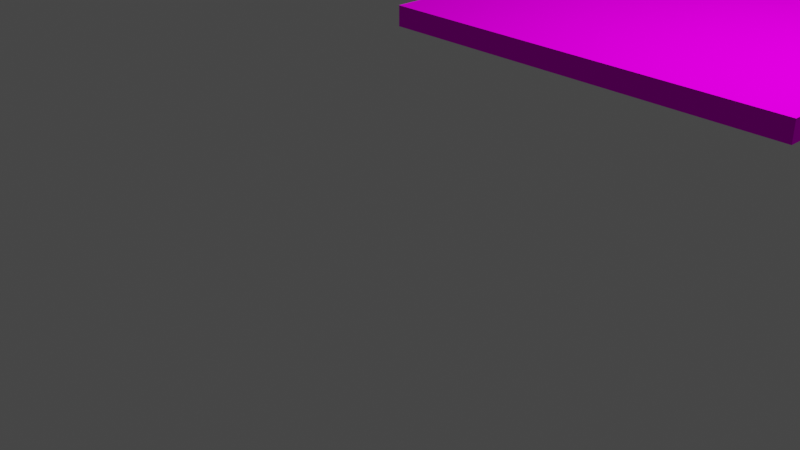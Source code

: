 # Source: grass.blend  (saved by Blender 2.80.75; exported with 4.5.12 LTS)
import bpy
from mathutils import Matrix  # noqa: F401  (used for matrix-valued properties, if any)

bpy.ops.wm.read_factory_settings(use_empty=True)
scene = bpy.context.scene
scene.name = 'Scene'

# ---- collections
col_collection = bpy.data.collections.new('Collection'); scene.collection.children.link(col_collection)

# ---- images (referenced by path relative to the original .blend; pixels are not part of the script)
import os
ASSET_DIR = os.environ.get("B2B_ASSET_DIR", "")  # directory of the original .blend (textures are referenced by path, not embedded)
HERE = os.path.dirname(os.path.abspath(__file__))  # packed textures are extracted next to this script under _unpacked/

def load_image(name, relpath, width, height, colorspace="sRGB"):
    """Load a texture the original file referenced (path relative to the .blend, or extracted next to this script)."""
    p = next((c for c in (os.path.join(HERE, relpath), os.path.join(ASSET_DIR, relpath)) if relpath and os.path.exists(c)), "")
    if p:
        img = bpy.data.images.load(p, check_existing=True)
        img.name = name
    else:  # same state as the original file: an image datablock whose file is absent (Cycles renders it pink)
        img = bpy.data.images.new(name, width, height)
        img.source = "FILE"
        img.filepath = "//" + (relpath or name)
    img.colorspace_settings.name = colorspace
    return img
img_grass_tile_png = load_image('grass tile.png', 'grass tile.png', 1024, 1024, 'sRGB')

# ---- materials (node trees are filled in below, after node groups)
mat_palette = bpy.data.materials.new('palette')
mat_palette.use_transparent_shadow = False
mat_palette.diffuse_color = (1.0, 1.0, 1.0, 1.0)
mat_palette.roughness = 1.0
mat_palette.specular_intensity = 0.0

# ---- material node trees
mat_palette.use_nodes = True; mat_palette.node_tree.nodes.clear()
_N = mat_palette.node_tree.nodes; _L = mat_palette.node_tree.links
n0 = _N.new('ShaderNodeOutputMaterial'); n0.name = 'Material Output'; n0.location = (300, 300)
n1 = _N.new('ShaderNodeBsdfPrincipled'); n1.name = 'Principled BSDF'; n1.location = (10, 300)
n1.distribution = 'GGX'
n1.subsurface_method = 'BURLEY'
n1.inputs[2].default_value = 1.0
n1.inputs[3].default_value = 1.45
n1.inputs[13].default_value = 0.0
n1.inputs[27].default_value = (0.0, 0.0, 0.0, 1.0)
n1.inputs[28].default_value = 1.0
n2 = _N.new('ShaderNodeTexImage'); n2.name = 'Image Texture'; n2.location = (-300, 600)
n2.image = img_grass_tile_png
_L.new(n1.outputs[0], n0.inputs[0])
_L.new(n2.outputs[0], n1.inputs[0])
n0.is_active_output = True

# ---- world
world_world = bpy.data.worlds.new('World'); scene.world = world_world
world_world.use_nodes = True; world_world.node_tree.nodes.clear()
_N = world_world.node_tree.nodes; _L = world_world.node_tree.links
n0 = _N.new('ShaderNodeOutputWorld'); n0.name = 'World Output'; n0.location = (300, 300)
n1 = _N.new('ShaderNodeBackground'); n1.name = 'Background'; n1.location = (10, 300)
n1.inputs[0].default_value = (0.05088, 0.05088, 0.05088, 1.0)
_L.new(n1.outputs[0], n0.inputs[0])
n0.is_active_output = True
world_world.color = (0.05088, 0.05088, 0.05088)
world_world.use_sun_shadow = False
world_world.sun_shadow_jitter_overblur = 0.0

# ---- cameras
cam_camera = bpy.data.cameras.new('Camera')
cam_camera.clip_end = 100.0
cam_camera.ortho_scale = 7.314

# ---- lights
light_light = bpy.data.lights.new('Light', 'POINT')
light_light.transmission_factor = 0.0
light_light.energy = 1000.0
light_light.shadow_soft_size = 0.1
light_light.shadow_maximum_resolution = 0.006
light_light.use_absolute_resolution = True

# ---- meshes
me_grass_tile = bpy.data.meshes.new('grass tile')
me_grass_tile.from_pydata([(-2.0, 0.1, -2.0), (2.0, 0.1, -2.0), (2.0, -0.1, 2.0), (-2.0, -0.1, 2.0), (-2.0, -0.1, -2.0), (2.0, -0.1, -2.0), (-2.0, 0.1, 2.0), (2.0, 0.1, 2.0)], [], [(6, 4, 3), (0, 4, 6), (2, 5, 7), (7, 5, 1), (2, 6, 3), (7, 6, 2), (4, 0, 5), (5, 0, 1), (4, 2, 3), (5, 2, 4), (6, 7, 0), (0, 7, 1)])
_uv = me_grass_tile.uv_layers.new(name='UVMap')
_uv.uv.foreach_set('vector', [0.9043, 0.5, 0.9043, 0.5, 0.9043, 0.5, 0.9043, 0.5, 0.9043, 0.5, 0.9043, 0.5, 0.9043, 0.5, 0.9043, 0.5, 0.9043, 0.5, 0.9043, 0.5, 0.9043, 0.5, 0.9043, 0.5, 0.9043, 0.5, 0.9043, 0.5, 0.9043, 0.5, 0.9043, 0.5, 0.9043, 0.5, 0.9043, 0.5, 0.9043, 0.5, 0.9043, 0.5, 0.9043, 0.5, 0.9043, 0.5, 0.9043, 0.5, 0.9043, 0.5, 0.9043, 0.5, 0.9043, 0.5, 0.9043, 0.5, 0.9043, 0.5, 0.9043, 0.5, 0.9043, 0.5, 0.9043, 0.5, 0.9043, 0.5, 0.9043, 0.5, 0.9043, 0.5, 0.9043, 0.5, 0.9043, 0.5])
me_grass_tile.materials.append(mat_palette)
me_grass_tile.use_remesh_preserve_volume = False
me_grass_tile.use_remesh_preserve_attributes = False
me_grass_tile.use_mirror_vertex_groups = False
me_grass_tile.update()
me_grass_tile.normals_split_custom_set([tuple(v) for v in zip(*[iter([-1.0, 0.0, 0.0, -1.0, 0.0, 0.0, -1.0, 0.0, 0.0, -1.0, 0.0, 0.0, -1.0, 0.0, 0.0, -1.0, 0.0, 0.0, 1.0, 0.0, 0.0, 1.0, 0.0, 0.0, 1.0, 0.0, 0.0, 1.0, 0.0, 0.0, 1.0, 0.0, 0.0, 1.0, 0.0, 0.0, 0.0, 0.0, 1.0, 0.0, 0.0, 1.0, 0.0, 0.0, 1.0, 0.0, 0.0, 1.0, 0.0, 0.0, 1.0, 0.0, 0.0, 1.0, 0.0, 0.0, -1.0, 0.0, 0.0, -1.0, 0.0, 0.0, -1.0, 0.0, 0.0, -1.0, 0.0, 0.0, -1.0, 0.0, 0.0, -1.0, 0.0, -1.0, 0.0, 0.0, -1.0, 0.0, 0.0, -1.0, 0.0, 0.0, -1.0, 0.0, 0.0, -1.0, 0.0, 0.0, -1.0, 0.0, 0.0, 1.0, 0.0, 0.0, 1.0, 0.0, 0.0, 1.0, 0.0, 0.0, 1.0, 0.0, 0.0, 1.0, 0.0, 0.0, 1.0, 0.0])] * 3)])

# ---- objects
ob_light = bpy.data.objects.new('Light', light_light)
ob_camera = bpy.data.objects.new('Camera', cam_camera)
ob_grass_tile = bpy.data.objects.new('grass tile', me_grass_tile)

# ---- transforms, parenting, visibility, modifiers, constraints
ob_light.location = (4.076, 1.005, 5.904)
ob_light.rotation_euler = (0.6503, 0.05522, 1.866)
ob_light.lock_rotations_4d = False
ob_light.empty_display_type = 'ARROWS'
ob_light.color = (0.0, 0.0, 0.0, 0.0)
ob_light.lineart.crease_threshold = 0.0
ob_camera.location = (7.359, -6.926, 4.958)
ob_camera.rotation_euler = (1.109, 0.0, 0.8149)
ob_camera.lock_rotations_4d = False
ob_camera.empty_display_type = 'ARROWS'
ob_camera.color = (0.0, 0.0, 0.0, 0.0)
ob_camera.display_type = 'WIRE'
ob_camera.lineart.crease_threshold = 0.0
ob_grass_tile.location = (2.0, 2.0, 2.1)
ob_grass_tile.rotation_euler = (1.571, -0.0, 0.0)
ob_grass_tile.lineart.crease_threshold = 0.0

# ---- collection membership
col_collection.objects.link(ob_light)
col_collection.objects.link(ob_camera)
col_collection.objects.link(ob_grass_tile)

# ---- scene / render settings (as saved in the file)
scene.camera = ob_camera
scene.frame_start = 1; scene.frame_end = 250; scene.frame_set(1)
scene.render.engine = 'BLENDER_EEVEE_NEXT'
scene.cycles.use_denoising = False
scene.cycles.samples = 128
scene.cycles.sampling_pattern = 'TABULATED_SOBOL'
scene.cycles.use_adaptive_sampling = False
scene.cycles.use_light_tree = False
scene.view_settings.view_transform = 'Filmic'
bpy.context.view_layer.update()
